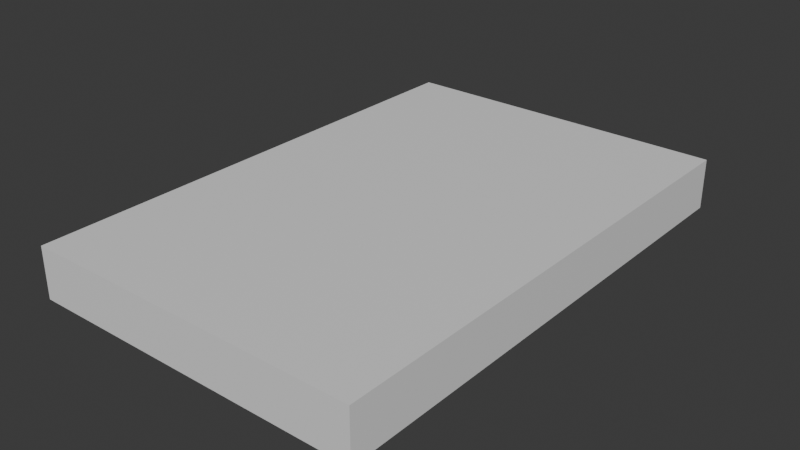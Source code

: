 # Source: Cieling.blend  (saved by Blender 4.4.30; exported with 4.5.12 LTS)
import bpy
from mathutils import Matrix  # noqa: F401  (used for matrix-valued properties, if any)

bpy.ops.wm.read_factory_settings(use_empty=True)
scene = bpy.context.scene
scene.name = 'Scene'

# ---- collections
col_collection = bpy.data.collections.new('Collection'); scene.collection.children.link(col_collection)

# ---- materials (node trees are filled in below, after node groups)
mat_material = bpy.data.materials.new('Material')
mat_material.alpha_threshold = 0.0
mat_material.roughness = 0.5
mat_material.line_color = (0.0, 0.0, 0.0, 1.0)

# ---- material node trees
mat_material.use_nodes = True; mat_material.node_tree.nodes.clear()
_N = mat_material.node_tree.nodes; _L = mat_material.node_tree.links
n0 = _N.new('ShaderNodeOutputMaterial'); n0.name = 'Material Output'; n0.location = (300, 300)
n1 = _N.new('ShaderNodeBsdfPrincipled'); n1.name = 'Principled BSDF'; n1.location = (10, 300)
n1.inputs[3].default_value = 1.45
_L.new(n1.outputs[0], n0.inputs[0])
n0.is_active_output = True

# ---- world
world_world = bpy.data.worlds.new('World'); scene.world = world_world
world_world.use_nodes = True; world_world.node_tree.nodes.clear()
_N = world_world.node_tree.nodes; _L = world_world.node_tree.links
n0 = _N.new('ShaderNodeOutputWorld'); n0.name = 'World Output'; n0.location = (300, 300)
n1 = _N.new('ShaderNodeBackground'); n1.name = 'Background'; n1.location = (10, 300)
n1.inputs[0].default_value = (0.05088, 0.05088, 0.05088, 1.0)
_L.new(n1.outputs[0], n0.inputs[0])
n0.is_active_output = True
world_world.color = (0.05088, 0.05088, 0.05088)
world_world.sun_shadow_jitter_overblur = 0.0

# ---- meshes
me_cube = bpy.data.meshes.new('Cube')
me_cube.from_pydata([(0.0, 6.0, -0.6), (0.0, -2.05e-07, -0.6), (0.0, 6.0, -2.444e-07), (0.0, -1.788e-07, 1.788e-08), (-4.0, 6.0, -0.6), (-4.0, -2.05e-07, -0.6), (-4.0, 6.0, -2.444e-07), (-4.0, -1.788e-07, 1.788e-08)], [], [(0, 4, 6, 2), (3, 2, 6, 7), (7, 6, 4, 5), (5, 1, 3, 7), (1, 0, 2, 3), (5, 4, 0, 1)])
_uv = me_cube.uv_layers.new(name='UVMap')
_uv.uv.foreach_set('vector', [0.625, 0.5, 0.875, 0.5, 0.875, 0.75, 0.625, 0.75, 0.375, 0.75, 0.625, 0.75, 0.625, 1.0, 0.375, 1.0, 0.375, 0.0, 0.625, 0.0, 0.625, 0.25, 0.375, 0.25, 0.125, 0.5, 0.375, 0.5, 0.375, 0.75, 0.125, 0.75, 0.375, 0.5, 0.625, 0.5, 0.625, 0.75, 0.375, 0.75, 0.375, 0.25, 0.625, 0.25, 0.625, 0.5, 0.375, 0.5])
me_cube.materials.append(mat_material)
me_cube.use_mirror_vertex_groups = False
me_cube.update()

# ---- objects
ob_ceiling = bpy.data.objects.new('Ceiling', me_cube)

# ---- transforms, parenting, visibility, modifiers, constraints
ob_ceiling.location = (0.0, 0.0, 0.0)
ob_ceiling.lock_rotations_4d = False
ob_ceiling.empty_display_type = 'ARROWS'
ob_ceiling.lineart.crease_threshold = 0.0

# ---- collection membership
col_collection.objects.link(ob_ceiling)

# ---- scene / render settings (as saved in the file)
scene.frame_start = 1; scene.frame_end = 250; scene.frame_set(1)
scene.render.engine = 'BLENDER_EEVEE_NEXT'
bpy.context.view_layer.update()

# ---- added for rendering (the .blend has no active camera and no usable light): camera, sun
cam_auto = bpy.data.cameras.new('AutoCamera')
cam_auto.lens = 50.0
cam_auto.sensor_width = 36.0
cam_auto.clip_end = 1000.0
ob_auto_camera = bpy.data.objects.new('AutoCamera', cam_auto)
scene.collection.objects.link(ob_auto_camera)
ob_auto_camera.location = (4.69494, -5.03393, 5.05596)
ob_auto_camera.rotation_euler = (1.09748, -7.21219e-08, 0.694738)
scene.camera = ob_auto_camera
light_auto_sun = bpy.data.lights.new('AutoSun', 'SUN')
light_auto_sun.energy = 3.0
light_auto_sun.angle = 0.0523599
ob_auto_sun = bpy.data.objects.new('AutoSun', light_auto_sun)
scene.collection.objects.link(ob_auto_sun)
ob_auto_sun.rotation_euler = (0.872665, 0.174533, 0.523599)
bpy.context.view_layer.update()
